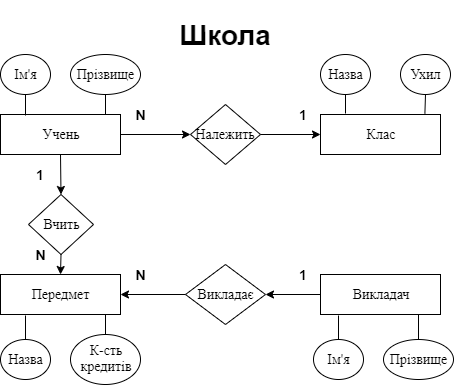

The diagram above was exported from draw.io. Its source (the exported page's mxGraphModel, read from the mxfile embedded in the PNG):
<mxGraphModel dx="1038" dy="531" grid="1" gridSize="10" guides="1" tooltips="1" connect="1" arrows="1" fold="1" page="1" pageScale="1" pageWidth="827" pageHeight="1169" math="0" shadow="0">
  <root>
    <mxCell id="0" />
    <mxCell id="1" parent="0" />
    <mxCell id="ApWSQeU5Fmk1rO1XO4-y-1" value="Клас" style="rounded=0;whiteSpace=wrap;html=1;fontSize=14;fontFamily=Times New Roman;" vertex="1" parent="1">
      <mxGeometry x="440" y="120" width="120" height="40" as="geometry" />
    </mxCell>
    <mxCell id="ApWSQeU5Fmk1rO1XO4-y-2" value="Назва" style="ellipse;whiteSpace=wrap;html=1;fontFamily=Times New Roman;fontSize=14;" vertex="1" parent="1">
      <mxGeometry x="440" y="60" width="50" height="40" as="geometry" />
    </mxCell>
    <mxCell id="ApWSQeU5Fmk1rO1XO4-y-4" value="" style="endArrow=none;html=1;exitX=0.5;exitY=1;exitDx=0;exitDy=0;" edge="1" parent="1" source="ApWSQeU5Fmk1rO1XO4-y-2">
      <mxGeometry width="50" height="50" relative="1" as="geometry">
        <mxPoint x="440" y="230" as="sourcePoint" />
        <mxPoint x="465" y="119" as="targetPoint" />
      </mxGeometry>
    </mxCell>
    <mxCell id="ApWSQeU5Fmk1rO1XO4-y-5" value="Ухил" style="ellipse;whiteSpace=wrap;html=1;fontFamily=Times New Roman;fontSize=14;" vertex="1" parent="1">
      <mxGeometry x="520" y="60" width="50" height="40" as="geometry" />
    </mxCell>
    <mxCell id="ApWSQeU5Fmk1rO1XO4-y-6" value="" style="endArrow=none;html=1;entryX=0.5;entryY=1;entryDx=0;entryDy=0;exitX=0.87;exitY=-0.025;exitDx=0;exitDy=0;exitPerimeter=0;" edge="1" parent="1" source="ApWSQeU5Fmk1rO1XO4-y-1" target="ApWSQeU5Fmk1rO1XO4-y-5">
      <mxGeometry width="50" height="50" relative="1" as="geometry">
        <mxPoint x="440" y="230" as="sourcePoint" />
        <mxPoint x="490" y="180" as="targetPoint" />
      </mxGeometry>
    </mxCell>
    <mxCell id="ApWSQeU5Fmk1rO1XO4-y-7" value="Належить" style="rhombus;whiteSpace=wrap;html=1;fontFamily=Times New Roman;fontSize=14;" vertex="1" parent="1">
      <mxGeometry x="310" y="110" width="70" height="60" as="geometry" />
    </mxCell>
    <mxCell id="ApWSQeU5Fmk1rO1XO4-y-8" value="Учень" style="rounded=0;whiteSpace=wrap;html=1;fontSize=14;fontFamily=Times New Roman;" vertex="1" parent="1">
      <mxGeometry x="120" y="120" width="120" height="40" as="geometry" />
    </mxCell>
    <mxCell id="ApWSQeU5Fmk1rO1XO4-y-9" value="" style="endArrow=classic;html=1;exitX=1;exitY=0.5;exitDx=0;exitDy=0;entryX=0;entryY=0.5;entryDx=0;entryDy=0;" edge="1" parent="1" source="ApWSQeU5Fmk1rO1XO4-y-8" target="ApWSQeU5Fmk1rO1XO4-y-7">
      <mxGeometry width="50" height="50" relative="1" as="geometry">
        <mxPoint x="120" y="240" as="sourcePoint" />
        <mxPoint x="170" y="190" as="targetPoint" />
      </mxGeometry>
    </mxCell>
    <mxCell id="ApWSQeU5Fmk1rO1XO4-y-10" value="" style="endArrow=classic;html=1;exitX=1;exitY=0.5;exitDx=0;exitDy=0;entryX=0;entryY=0.5;entryDx=0;entryDy=0;" edge="1" parent="1" source="ApWSQeU5Fmk1rO1XO4-y-7" target="ApWSQeU5Fmk1rO1XO4-y-1">
      <mxGeometry width="50" height="50" relative="1" as="geometry">
        <mxPoint x="380" y="240" as="sourcePoint" />
        <mxPoint x="430" y="190" as="targetPoint" />
      </mxGeometry>
    </mxCell>
    <mxCell id="ApWSQeU5Fmk1rO1XO4-y-11" value="Ім'я" style="ellipse;whiteSpace=wrap;html=1;fontFamily=Times New Roman;fontSize=14;" vertex="1" parent="1">
      <mxGeometry x="120" y="60" width="50" height="40" as="geometry" />
    </mxCell>
    <mxCell id="ApWSQeU5Fmk1rO1XO4-y-12" value="Прізвище" style="ellipse;whiteSpace=wrap;html=1;fontFamily=Times New Roman;fontSize=14;" vertex="1" parent="1">
      <mxGeometry x="190" y="60" width="70" height="40" as="geometry" />
    </mxCell>
    <mxCell id="ApWSQeU5Fmk1rO1XO4-y-13" value="" style="endArrow=none;html=1;exitX=0.5;exitY=1;exitDx=0;exitDy=0;" edge="1" parent="1" source="ApWSQeU5Fmk1rO1XO4-y-11">
      <mxGeometry width="50" height="50" relative="1" as="geometry">
        <mxPoint x="120" y="240" as="sourcePoint" />
        <mxPoint x="145" y="121" as="targetPoint" />
      </mxGeometry>
    </mxCell>
    <mxCell id="ApWSQeU5Fmk1rO1XO4-y-14" value="" style="endArrow=none;html=1;entryX=0.5;entryY=1;entryDx=0;entryDy=0;" edge="1" parent="1" target="ApWSQeU5Fmk1rO1XO4-y-12">
      <mxGeometry width="50" height="50" relative="1" as="geometry">
        <mxPoint x="225" y="120" as="sourcePoint" />
        <mxPoint x="260" y="100" as="targetPoint" />
      </mxGeometry>
    </mxCell>
    <mxCell id="ApWSQeU5Fmk1rO1XO4-y-15" value="N" style="text;html=1;strokeColor=none;fillColor=none;align=center;verticalAlign=middle;whiteSpace=wrap;rounded=0;fontStyle=1;fontSize=14;" vertex="1" parent="1">
      <mxGeometry x="250" y="110" width="20" height="20" as="geometry" />
    </mxCell>
    <mxCell id="ApWSQeU5Fmk1rO1XO4-y-16" value="&lt;b&gt;1&lt;/b&gt;" style="text;html=1;strokeColor=none;fillColor=none;align=center;verticalAlign=middle;whiteSpace=wrap;rounded=0;fontSize=14;" vertex="1" parent="1">
      <mxGeometry x="413" y="110" width="20" height="20" as="geometry" />
    </mxCell>
    <mxCell id="ApWSQeU5Fmk1rO1XO4-y-17" value="&lt;h1&gt;Школа&lt;/h1&gt;" style="text;html=1;strokeColor=none;fillColor=none;align=center;verticalAlign=middle;whiteSpace=wrap;rounded=0;fontSize=14;" vertex="1" parent="1">
      <mxGeometry x="325" y="30" width="40" height="20" as="geometry" />
    </mxCell>
    <mxCell id="ApWSQeU5Fmk1rO1XO4-y-18" value="Вчить" style="rhombus;whiteSpace=wrap;html=1;fontSize=14;fontFamily=Times New Roman;" vertex="1" parent="1">
      <mxGeometry x="148" y="200" width="65" height="60" as="geometry" />
    </mxCell>
    <mxCell id="ApWSQeU5Fmk1rO1XO4-y-19" value="" style="endArrow=classic;html=1;fontFamily=Times New Roman;fontSize=14;exitX=0.5;exitY=1;exitDx=0;exitDy=0;entryX=0.5;entryY=0;entryDx=0;entryDy=0;" edge="1" parent="1" source="ApWSQeU5Fmk1rO1XO4-y-8" target="ApWSQeU5Fmk1rO1XO4-y-18">
      <mxGeometry width="50" height="50" relative="1" as="geometry">
        <mxPoint x="120" y="350" as="sourcePoint" />
        <mxPoint x="170" y="300" as="targetPoint" />
      </mxGeometry>
    </mxCell>
    <mxCell id="ApWSQeU5Fmk1rO1XO4-y-20" value="Передмет" style="rounded=0;whiteSpace=wrap;html=1;fontFamily=Times New Roman;fontSize=14;" vertex="1" parent="1">
      <mxGeometry x="120" y="280" width="120" height="40" as="geometry" />
    </mxCell>
    <mxCell id="ApWSQeU5Fmk1rO1XO4-y-21" value="" style="endArrow=classic;html=1;fontFamily=Times New Roman;fontSize=14;exitX=0.5;exitY=1;exitDx=0;exitDy=0;" edge="1" parent="1" source="ApWSQeU5Fmk1rO1XO4-y-18">
      <mxGeometry width="50" height="50" relative="1" as="geometry">
        <mxPoint x="120" y="390" as="sourcePoint" />
        <mxPoint x="180" y="280" as="targetPoint" />
      </mxGeometry>
    </mxCell>
    <mxCell id="ApWSQeU5Fmk1rO1XO4-y-22" value="&lt;b&gt;1&lt;/b&gt;" style="text;html=1;strokeColor=none;fillColor=none;align=center;verticalAlign=middle;whiteSpace=wrap;rounded=0;fontSize=14;" vertex="1" parent="1">
      <mxGeometry x="150" y="170" width="20" height="20" as="geometry" />
    </mxCell>
    <mxCell id="ApWSQeU5Fmk1rO1XO4-y-24" value="N" style="text;html=1;strokeColor=none;fillColor=none;align=center;verticalAlign=middle;whiteSpace=wrap;rounded=0;fontStyle=1;fontSize=14;" vertex="1" parent="1">
      <mxGeometry x="150" y="250" width="20" height="20" as="geometry" />
    </mxCell>
    <mxCell id="ApWSQeU5Fmk1rO1XO4-y-25" value="Викладач" style="rounded=0;whiteSpace=wrap;html=1;fontFamily=Times New Roman;fontSize=14;" vertex="1" parent="1">
      <mxGeometry x="440" y="280" width="120" height="40" as="geometry" />
    </mxCell>
    <mxCell id="ApWSQeU5Fmk1rO1XO4-y-26" value="Назва" style="ellipse;whiteSpace=wrap;html=1;fontFamily=Times New Roman;fontSize=14;" vertex="1" parent="1">
      <mxGeometry x="120" y="345" width="50" height="40" as="geometry" />
    </mxCell>
    <mxCell id="ApWSQeU5Fmk1rO1XO4-y-27" value="К-сть&lt;br&gt;кредитів" style="ellipse;whiteSpace=wrap;html=1;fontFamily=Times New Roman;fontSize=14;" vertex="1" parent="1">
      <mxGeometry x="190" y="340" width="70" height="50" as="geometry" />
    </mxCell>
    <mxCell id="ApWSQeU5Fmk1rO1XO4-y-28" value="" style="endArrow=none;html=1;fontFamily=Times New Roman;fontSize=14;entryX=0.5;entryY=0;entryDx=0;entryDy=0;" edge="1" parent="1" target="ApWSQeU5Fmk1rO1XO4-y-27">
      <mxGeometry width="50" height="50" relative="1" as="geometry">
        <mxPoint x="225" y="320" as="sourcePoint" />
        <mxPoint x="170" y="410" as="targetPoint" />
      </mxGeometry>
    </mxCell>
    <mxCell id="ApWSQeU5Fmk1rO1XO4-y-29" value="" style="endArrow=none;html=1;fontFamily=Times New Roman;fontSize=14;entryX=0.5;entryY=0;entryDx=0;entryDy=0;" edge="1" parent="1" target="ApWSQeU5Fmk1rO1XO4-y-26">
      <mxGeometry width="50" height="50" relative="1" as="geometry">
        <mxPoint x="145" y="321" as="sourcePoint" />
        <mxPoint x="170" y="410" as="targetPoint" />
      </mxGeometry>
    </mxCell>
    <mxCell id="ApWSQeU5Fmk1rO1XO4-y-30" value="Викладає" style="rhombus;whiteSpace=wrap;html=1;fontFamily=Times New Roman;fontSize=14;" vertex="1" parent="1">
      <mxGeometry x="305" y="270" width="80" height="60" as="geometry" />
    </mxCell>
    <mxCell id="ApWSQeU5Fmk1rO1XO4-y-31" value="" style="endArrow=classic;html=1;fontFamily=Times New Roman;fontSize=14;exitX=0;exitY=0.5;exitDx=0;exitDy=0;entryX=1;entryY=0.5;entryDx=0;entryDy=0;" edge="1" parent="1" source="ApWSQeU5Fmk1rO1XO4-y-25" target="ApWSQeU5Fmk1rO1XO4-y-30">
      <mxGeometry width="50" height="50" relative="1" as="geometry">
        <mxPoint x="120" y="460" as="sourcePoint" />
        <mxPoint x="170" y="410" as="targetPoint" />
      </mxGeometry>
    </mxCell>
    <mxCell id="ApWSQeU5Fmk1rO1XO4-y-32" value="" style="endArrow=classic;html=1;fontFamily=Times New Roman;fontSize=14;entryX=1;entryY=0.5;entryDx=0;entryDy=0;exitX=0;exitY=0.5;exitDx=0;exitDy=0;" edge="1" parent="1" source="ApWSQeU5Fmk1rO1XO4-y-30" target="ApWSQeU5Fmk1rO1XO4-y-20">
      <mxGeometry width="50" height="50" relative="1" as="geometry">
        <mxPoint x="340" y="400" as="sourcePoint" />
        <mxPoint x="390" y="350" as="targetPoint" />
      </mxGeometry>
    </mxCell>
    <mxCell id="ApWSQeU5Fmk1rO1XO4-y-33" value="Ім'я" style="ellipse;whiteSpace=wrap;html=1;fontFamily=Times New Roman;fontSize=14;" vertex="1" parent="1">
      <mxGeometry x="433" y="345" width="50" height="40" as="geometry" />
    </mxCell>
    <mxCell id="ApWSQeU5Fmk1rO1XO4-y-34" value="Прізвище" style="ellipse;whiteSpace=wrap;html=1;fontFamily=Times New Roman;fontSize=14;" vertex="1" parent="1">
      <mxGeometry x="503" y="345" width="70" height="40" as="geometry" />
    </mxCell>
    <mxCell id="ApWSQeU5Fmk1rO1XO4-y-35" value="" style="endArrow=none;html=1;fontFamily=Times New Roman;fontSize=14;exitX=0.5;exitY=0;exitDx=0;exitDy=0;" edge="1" parent="1" source="ApWSQeU5Fmk1rO1XO4-y-33">
      <mxGeometry width="50" height="50" relative="1" as="geometry">
        <mxPoint x="120" y="460" as="sourcePoint" />
        <mxPoint x="458" y="321" as="targetPoint" />
      </mxGeometry>
    </mxCell>
    <mxCell id="ApWSQeU5Fmk1rO1XO4-y-36" value="" style="endArrow=none;html=1;fontFamily=Times New Roman;fontSize=14;exitX=0.5;exitY=0;exitDx=0;exitDy=0;" edge="1" parent="1" source="ApWSQeU5Fmk1rO1XO4-y-34">
      <mxGeometry width="50" height="50" relative="1" as="geometry">
        <mxPoint x="541" y="340" as="sourcePoint" />
        <mxPoint x="538" y="320" as="targetPoint" />
      </mxGeometry>
    </mxCell>
    <mxCell id="ApWSQeU5Fmk1rO1XO4-y-37" value="&lt;b&gt;1&lt;/b&gt;" style="text;html=1;strokeColor=none;fillColor=none;align=center;verticalAlign=middle;whiteSpace=wrap;rounded=0;fontSize=14;" vertex="1" parent="1">
      <mxGeometry x="413" y="270" width="20" height="20" as="geometry" />
    </mxCell>
    <mxCell id="ApWSQeU5Fmk1rO1XO4-y-38" value="N" style="text;html=1;strokeColor=none;fillColor=none;align=center;verticalAlign=middle;whiteSpace=wrap;rounded=0;fontStyle=1;fontSize=14;" vertex="1" parent="1">
      <mxGeometry x="250" y="270" width="20" height="20" as="geometry" />
    </mxCell>
  </root>
</mxGraphModel>